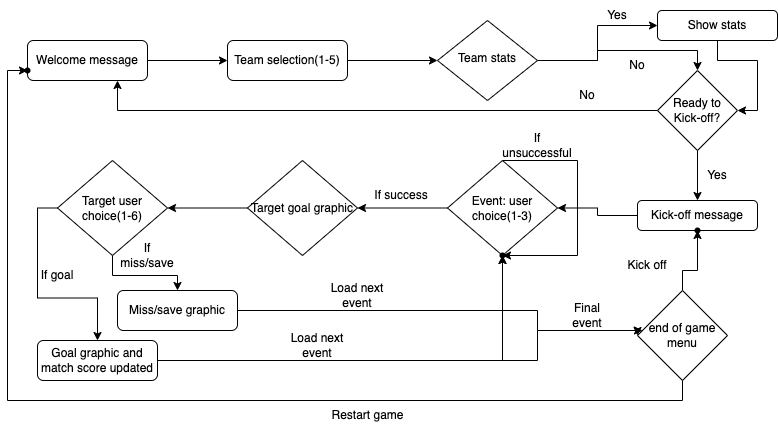

The diagram above was exported from draw.io. Its source (the exported page's mxGraphModel, read from the mxfile embedded in the PNG):
<mxGraphModel dx="940" dy="501" grid="1" gridSize="10" guides="1" tooltips="1" connect="1" arrows="1" fold="1" page="1" pageScale="1" pageWidth="827" pageHeight="1169" math="0" shadow="0">
  <root>
    <mxCell id="WIyWlLk6GJQsqaUBKTNV-0" />
    <mxCell id="WIyWlLk6GJQsqaUBKTNV-1" parent="WIyWlLk6GJQsqaUBKTNV-0" />
    <mxCell id="FIzmc0CsuToJtDghG1i--0" value="" style="edgeStyle=orthogonalEdgeStyle;rounded=0;orthogonalLoop=1;jettySize=auto;html=1;" edge="1" parent="WIyWlLk6GJQsqaUBKTNV-1" source="WIyWlLk6GJQsqaUBKTNV-3" target="WIyWlLk6GJQsqaUBKTNV-7">
      <mxGeometry relative="1" as="geometry" />
    </mxCell>
    <mxCell id="WIyWlLk6GJQsqaUBKTNV-3" value="Welcome message" style="rounded=1;whiteSpace=wrap;html=1;fontSize=12;glass=0;strokeWidth=1;shadow=0;" parent="WIyWlLk6GJQsqaUBKTNV-1" vertex="1">
      <mxGeometry x="40" y="70" width="120" height="40" as="geometry" />
    </mxCell>
    <mxCell id="FIzmc0CsuToJtDghG1i--3" value="" style="edgeStyle=orthogonalEdgeStyle;rounded=0;orthogonalLoop=1;jettySize=auto;html=1;entryX=0.5;entryY=0;entryDx=0;entryDy=0;" edge="1" parent="WIyWlLk6GJQsqaUBKTNV-1" target="FIzmc0CsuToJtDghG1i--16">
      <mxGeometry relative="1" as="geometry">
        <mxPoint x="550" y="90" as="sourcePoint" />
        <mxPoint x="670" y="170" as="targetPoint" />
      </mxGeometry>
    </mxCell>
    <mxCell id="FIzmc0CsuToJtDghG1i--6" style="edgeStyle=orthogonalEdgeStyle;rounded=0;orthogonalLoop=1;jettySize=auto;html=1;entryX=0;entryY=0.5;entryDx=0;entryDy=0;" edge="1" parent="WIyWlLk6GJQsqaUBKTNV-1" target="FIzmc0CsuToJtDghG1i--2">
      <mxGeometry relative="1" as="geometry">
        <mxPoint x="550" y="90" as="sourcePoint" />
        <mxPoint x="640" y="65" as="targetPoint" />
      </mxGeometry>
    </mxCell>
    <mxCell id="WIyWlLk6GJQsqaUBKTNV-6" value="Team stats" style="rhombus;whiteSpace=wrap;html=1;shadow=0;fontFamily=Helvetica;fontSize=12;align=center;strokeWidth=1;spacing=6;spacingTop=-4;" parent="WIyWlLk6GJQsqaUBKTNV-1" vertex="1">
      <mxGeometry x="450" y="50" width="100" height="80" as="geometry" />
    </mxCell>
    <mxCell id="FIzmc0CsuToJtDghG1i--1" value="" style="edgeStyle=orthogonalEdgeStyle;rounded=0;orthogonalLoop=1;jettySize=auto;html=1;" edge="1" parent="WIyWlLk6GJQsqaUBKTNV-1" source="WIyWlLk6GJQsqaUBKTNV-7">
      <mxGeometry relative="1" as="geometry">
        <mxPoint x="450" y="90" as="targetPoint" />
      </mxGeometry>
    </mxCell>
    <mxCell id="WIyWlLk6GJQsqaUBKTNV-7" value="Team selection(1-5)" style="rounded=1;whiteSpace=wrap;html=1;fontSize=12;glass=0;strokeWidth=1;shadow=0;" parent="WIyWlLk6GJQsqaUBKTNV-1" vertex="1">
      <mxGeometry x="240" y="70" width="120" height="40" as="geometry" />
    </mxCell>
    <mxCell id="FIzmc0CsuToJtDghG1i--32" value="" style="edgeStyle=orthogonalEdgeStyle;rounded=0;orthogonalLoop=1;jettySize=auto;html=1;entryX=1;entryY=0.5;entryDx=0;entryDy=0;" edge="1" parent="WIyWlLk6GJQsqaUBKTNV-1" source="FIzmc0CsuToJtDghG1i--2" target="FIzmc0CsuToJtDghG1i--16">
      <mxGeometry relative="1" as="geometry" />
    </mxCell>
    <mxCell id="FIzmc0CsuToJtDghG1i--2" value="Show stats" style="rounded=1;whiteSpace=wrap;html=1;" vertex="1" parent="WIyWlLk6GJQsqaUBKTNV-1">
      <mxGeometry x="670" y="40" width="120" height="30" as="geometry" />
    </mxCell>
    <mxCell id="FIzmc0CsuToJtDghG1i--7" value="No" style="text;html=1;strokeColor=none;fillColor=none;align=center;verticalAlign=middle;whiteSpace=wrap;rounded=0;" vertex="1" parent="WIyWlLk6GJQsqaUBKTNV-1">
      <mxGeometry x="620" y="80" width="60" height="30" as="geometry" />
    </mxCell>
    <mxCell id="FIzmc0CsuToJtDghG1i--23" style="edgeStyle=orthogonalEdgeStyle;rounded=0;orthogonalLoop=1;jettySize=auto;html=1;entryX=0.75;entryY=1;entryDx=0;entryDy=0;" edge="1" parent="WIyWlLk6GJQsqaUBKTNV-1" source="FIzmc0CsuToJtDghG1i--16" target="WIyWlLk6GJQsqaUBKTNV-3">
      <mxGeometry relative="1" as="geometry">
        <mxPoint x="810" y="50" as="targetPoint" />
      </mxGeometry>
    </mxCell>
    <mxCell id="FIzmc0CsuToJtDghG1i--27" value="" style="edgeStyle=orthogonalEdgeStyle;rounded=0;orthogonalLoop=1;jettySize=auto;html=1;" edge="1" parent="WIyWlLk6GJQsqaUBKTNV-1" source="FIzmc0CsuToJtDghG1i--16" target="FIzmc0CsuToJtDghG1i--26">
      <mxGeometry relative="1" as="geometry" />
    </mxCell>
    <mxCell id="FIzmc0CsuToJtDghG1i--16" value="Ready to Kick-off?" style="rhombus;whiteSpace=wrap;html=1;" vertex="1" parent="WIyWlLk6GJQsqaUBKTNV-1">
      <mxGeometry x="670" y="100" width="80" height="80" as="geometry" />
    </mxCell>
    <mxCell id="FIzmc0CsuToJtDghG1i--17" value="Yes" style="text;html=1;strokeColor=none;fillColor=none;align=center;verticalAlign=middle;whiteSpace=wrap;rounded=0;" vertex="1" parent="WIyWlLk6GJQsqaUBKTNV-1">
      <mxGeometry x="600" y="30" width="60" height="30" as="geometry" />
    </mxCell>
    <mxCell id="FIzmc0CsuToJtDghG1i--24" value="No" style="text;html=1;strokeColor=none;fillColor=none;align=center;verticalAlign=middle;whiteSpace=wrap;rounded=0;" vertex="1" parent="WIyWlLk6GJQsqaUBKTNV-1">
      <mxGeometry x="570" y="110" width="60" height="30" as="geometry" />
    </mxCell>
    <mxCell id="FIzmc0CsuToJtDghG1i--36" value="" style="edgeStyle=orthogonalEdgeStyle;rounded=0;orthogonalLoop=1;jettySize=auto;html=1;" edge="1" parent="WIyWlLk6GJQsqaUBKTNV-1" source="FIzmc0CsuToJtDghG1i--26" target="FIzmc0CsuToJtDghG1i--35">
      <mxGeometry relative="1" as="geometry" />
    </mxCell>
    <mxCell id="FIzmc0CsuToJtDghG1i--26" value="Kick-off message" style="whiteSpace=wrap;html=1;rounded=1;" vertex="1" parent="WIyWlLk6GJQsqaUBKTNV-1">
      <mxGeometry x="650" y="230" width="120" height="30" as="geometry" />
    </mxCell>
    <mxCell id="FIzmc0CsuToJtDghG1i--30" value="Yes" style="text;html=1;strokeColor=none;fillColor=none;align=center;verticalAlign=middle;whiteSpace=wrap;rounded=0;" vertex="1" parent="WIyWlLk6GJQsqaUBKTNV-1">
      <mxGeometry x="700" y="190" width="60" height="30" as="geometry" />
    </mxCell>
    <mxCell id="FIzmc0CsuToJtDghG1i--40" value="" style="edgeStyle=orthogonalEdgeStyle;rounded=0;orthogonalLoop=1;jettySize=auto;html=1;" edge="1" parent="WIyWlLk6GJQsqaUBKTNV-1" source="FIzmc0CsuToJtDghG1i--35" target="FIzmc0CsuToJtDghG1i--39">
      <mxGeometry relative="1" as="geometry" />
    </mxCell>
    <mxCell id="FIzmc0CsuToJtDghG1i--54" value="" style="edgeStyle=orthogonalEdgeStyle;rounded=0;orthogonalLoop=1;jettySize=auto;html=1;" edge="1" parent="WIyWlLk6GJQsqaUBKTNV-1" source="FIzmc0CsuToJtDghG1i--35" target="FIzmc0CsuToJtDghG1i--35">
      <mxGeometry relative="1" as="geometry">
        <mxPoint x="480" y="290" as="targetPoint" />
        <Array as="points">
          <mxPoint x="590" y="190" />
        </Array>
      </mxGeometry>
    </mxCell>
    <mxCell id="FIzmc0CsuToJtDghG1i--35" value="Event: user choice(1-3)" style="rhombus;whiteSpace=wrap;html=1;rounded=0;" vertex="1" parent="WIyWlLk6GJQsqaUBKTNV-1">
      <mxGeometry x="460" y="190" width="110" height="95" as="geometry" />
    </mxCell>
    <mxCell id="FIzmc0CsuToJtDghG1i--43" value="" style="edgeStyle=orthogonalEdgeStyle;rounded=0;orthogonalLoop=1;jettySize=auto;html=1;" edge="1" parent="WIyWlLk6GJQsqaUBKTNV-1" source="FIzmc0CsuToJtDghG1i--39" target="FIzmc0CsuToJtDghG1i--42">
      <mxGeometry relative="1" as="geometry" />
    </mxCell>
    <mxCell id="FIzmc0CsuToJtDghG1i--39" value="Target goal graphic" style="rhombus;whiteSpace=wrap;html=1;rounded=0;" vertex="1" parent="WIyWlLk6GJQsqaUBKTNV-1">
      <mxGeometry x="260" y="190" width="110" height="95" as="geometry" />
    </mxCell>
    <mxCell id="FIzmc0CsuToJtDghG1i--41" value="If success" style="text;html=1;strokeColor=none;fillColor=none;align=center;verticalAlign=middle;whiteSpace=wrap;rounded=0;" vertex="1" parent="WIyWlLk6GJQsqaUBKTNV-1">
      <mxGeometry x="384" y="210" width="60" height="30" as="geometry" />
    </mxCell>
    <mxCell id="FIzmc0CsuToJtDghG1i--45" value="" style="edgeStyle=orthogonalEdgeStyle;rounded=0;orthogonalLoop=1;jettySize=auto;html=1;exitX=0;exitY=0.5;exitDx=0;exitDy=0;" edge="1" parent="WIyWlLk6GJQsqaUBKTNV-1" source="FIzmc0CsuToJtDghG1i--42" target="FIzmc0CsuToJtDghG1i--44">
      <mxGeometry relative="1" as="geometry" />
    </mxCell>
    <mxCell id="FIzmc0CsuToJtDghG1i--50" value="" style="edgeStyle=orthogonalEdgeStyle;rounded=0;orthogonalLoop=1;jettySize=auto;html=1;" edge="1" parent="WIyWlLk6GJQsqaUBKTNV-1" source="FIzmc0CsuToJtDghG1i--42" target="FIzmc0CsuToJtDghG1i--49">
      <mxGeometry relative="1" as="geometry" />
    </mxCell>
    <mxCell id="FIzmc0CsuToJtDghG1i--42" value="Target user choice(1-6)" style="rhombus;whiteSpace=wrap;html=1;rounded=0;" vertex="1" parent="WIyWlLk6GJQsqaUBKTNV-1">
      <mxGeometry x="70" y="190" width="110" height="95" as="geometry" />
    </mxCell>
    <mxCell id="FIzmc0CsuToJtDghG1i--44" value="Goal graphic and match score updated" style="whiteSpace=wrap;html=1;rounded=1;" vertex="1" parent="WIyWlLk6GJQsqaUBKTNV-1">
      <mxGeometry x="50" y="370" width="120" height="40" as="geometry" />
    </mxCell>
    <mxCell id="FIzmc0CsuToJtDghG1i--46" value="If goal" style="text;html=1;strokeColor=none;fillColor=none;align=center;verticalAlign=middle;whiteSpace=wrap;rounded=0;" vertex="1" parent="WIyWlLk6GJQsqaUBKTNV-1">
      <mxGeometry x="40" y="290" width="60" height="30" as="geometry" />
    </mxCell>
    <mxCell id="FIzmc0CsuToJtDghG1i--57" value="" style="edgeStyle=orthogonalEdgeStyle;rounded=0;orthogonalLoop=1;jettySize=auto;html=1;" edge="1" parent="WIyWlLk6GJQsqaUBKTNV-1" source="FIzmc0CsuToJtDghG1i--49" target="FIzmc0CsuToJtDghG1i--56">
      <mxGeometry relative="1" as="geometry" />
    </mxCell>
    <mxCell id="FIzmc0CsuToJtDghG1i--49" value="Miss/save graphic" style="rounded=1;whiteSpace=wrap;html=1;" vertex="1" parent="WIyWlLk6GJQsqaUBKTNV-1">
      <mxGeometry x="130" y="320" width="120" height="40" as="geometry" />
    </mxCell>
    <mxCell id="FIzmc0CsuToJtDghG1i--51" value="If miss/save" style="text;html=1;strokeColor=none;fillColor=none;align=center;verticalAlign=middle;whiteSpace=wrap;rounded=0;" vertex="1" parent="WIyWlLk6GJQsqaUBKTNV-1">
      <mxGeometry x="130" y="270" width="60" height="30" as="geometry" />
    </mxCell>
    <mxCell id="FIzmc0CsuToJtDghG1i--55" value="If unsuccessful" style="text;html=1;strokeColor=none;fillColor=none;align=center;verticalAlign=middle;whiteSpace=wrap;rounded=0;" vertex="1" parent="WIyWlLk6GJQsqaUBKTNV-1">
      <mxGeometry x="520" y="160" width="60" height="30" as="geometry" />
    </mxCell>
    <mxCell id="FIzmc0CsuToJtDghG1i--56" value="" style="shape=waypoint;sketch=0;size=6;pointerEvents=1;points=[];fillColor=default;resizable=0;rotatable=0;perimeter=centerPerimeter;snapToPoint=1;rounded=1;" vertex="1" parent="WIyWlLk6GJQsqaUBKTNV-1">
      <mxGeometry x="495" y="265" width="40" height="40" as="geometry" />
    </mxCell>
    <mxCell id="FIzmc0CsuToJtDghG1i--58" value="" style="edgeStyle=orthogonalEdgeStyle;rounded=0;orthogonalLoop=1;jettySize=auto;html=1;exitX=1;exitY=0.5;exitDx=0;exitDy=0;" edge="1" parent="WIyWlLk6GJQsqaUBKTNV-1" source="FIzmc0CsuToJtDghG1i--44" target="FIzmc0CsuToJtDghG1i--56">
      <mxGeometry relative="1" as="geometry">
        <mxPoint x="130" y="385" as="sourcePoint" />
        <mxPoint x="450" y="360" as="targetPoint" />
      </mxGeometry>
    </mxCell>
    <mxCell id="FIzmc0CsuToJtDghG1i--59" value="Load next event" style="text;html=1;strokeColor=none;fillColor=none;align=center;verticalAlign=middle;whiteSpace=wrap;rounded=0;" vertex="1" parent="WIyWlLk6GJQsqaUBKTNV-1">
      <mxGeometry x="340" y="310" width="60" height="30" as="geometry" />
    </mxCell>
    <mxCell id="FIzmc0CsuToJtDghG1i--60" value="Load next event" style="text;html=1;strokeColor=none;fillColor=none;align=center;verticalAlign=middle;whiteSpace=wrap;rounded=0;" vertex="1" parent="WIyWlLk6GJQsqaUBKTNV-1">
      <mxGeometry x="300" y="360" width="60" height="30" as="geometry" />
    </mxCell>
    <mxCell id="FIzmc0CsuToJtDghG1i--65" value="" style="edgeStyle=orthogonalEdgeStyle;rounded=0;orthogonalLoop=1;jettySize=auto;html=1;" edge="1" parent="WIyWlLk6GJQsqaUBKTNV-1" source="FIzmc0CsuToJtDghG1i--61" target="FIzmc0CsuToJtDghG1i--64">
      <mxGeometry relative="1" as="geometry" />
    </mxCell>
    <mxCell id="FIzmc0CsuToJtDghG1i--69" value="" style="edgeStyle=orthogonalEdgeStyle;rounded=0;orthogonalLoop=1;jettySize=auto;html=1;" edge="1" parent="WIyWlLk6GJQsqaUBKTNV-1" source="FIzmc0CsuToJtDghG1i--61" target="FIzmc0CsuToJtDghG1i--68">
      <mxGeometry relative="1" as="geometry">
        <Array as="points">
          <mxPoint x="695" y="430" />
          <mxPoint x="20" y="430" />
          <mxPoint x="20" y="100" />
        </Array>
      </mxGeometry>
    </mxCell>
    <mxCell id="FIzmc0CsuToJtDghG1i--61" value="end of game menu&lt;br&gt;" style="rhombus;whiteSpace=wrap;html=1;rounded=0;" vertex="1" parent="WIyWlLk6GJQsqaUBKTNV-1">
      <mxGeometry x="650" y="320" width="90" height="90" as="geometry" />
    </mxCell>
    <mxCell id="FIzmc0CsuToJtDghG1i--62" value="" style="edgeStyle=orthogonalEdgeStyle;rounded=0;orthogonalLoop=1;jettySize=auto;html=1;" edge="1" parent="WIyWlLk6GJQsqaUBKTNV-1" target="FIzmc0CsuToJtDghG1i--61">
      <mxGeometry relative="1" as="geometry">
        <mxPoint x="250" y="340" as="sourcePoint" />
        <mxPoint x="515" y="285" as="targetPoint" />
        <Array as="points">
          <mxPoint x="550" y="340" />
          <mxPoint x="550" y="360" />
        </Array>
      </mxGeometry>
    </mxCell>
    <mxCell id="FIzmc0CsuToJtDghG1i--63" value="" style="edgeStyle=orthogonalEdgeStyle;rounded=0;orthogonalLoop=1;jettySize=auto;html=1;exitX=1;exitY=0.5;exitDx=0;exitDy=0;entryX=0;entryY=0.5;entryDx=0;entryDy=0;" edge="1" parent="WIyWlLk6GJQsqaUBKTNV-1" target="FIzmc0CsuToJtDghG1i--61">
      <mxGeometry relative="1" as="geometry">
        <mxPoint x="170" y="390" as="sourcePoint" />
        <mxPoint x="515" y="285" as="targetPoint" />
        <Array as="points">
          <mxPoint x="550" y="390" />
          <mxPoint x="550" y="360" />
        </Array>
      </mxGeometry>
    </mxCell>
    <mxCell id="FIzmc0CsuToJtDghG1i--64" value="" style="shape=waypoint;sketch=0;size=6;pointerEvents=1;points=[];fillColor=default;resizable=0;rotatable=0;perimeter=centerPerimeter;snapToPoint=1;rounded=0;" vertex="1" parent="WIyWlLk6GJQsqaUBKTNV-1">
      <mxGeometry x="690" y="240" width="40" height="40" as="geometry" />
    </mxCell>
    <mxCell id="FIzmc0CsuToJtDghG1i--66" value="Kick off" style="text;html=1;strokeColor=none;fillColor=none;align=center;verticalAlign=middle;whiteSpace=wrap;rounded=0;" vertex="1" parent="WIyWlLk6GJQsqaUBKTNV-1">
      <mxGeometry x="630" y="280" width="60" height="30" as="geometry" />
    </mxCell>
    <mxCell id="FIzmc0CsuToJtDghG1i--67" value="Final event" style="text;html=1;strokeColor=none;fillColor=none;align=center;verticalAlign=middle;whiteSpace=wrap;rounded=0;" vertex="1" parent="WIyWlLk6GJQsqaUBKTNV-1">
      <mxGeometry x="570" y="330" width="60" height="30" as="geometry" />
    </mxCell>
    <mxCell id="FIzmc0CsuToJtDghG1i--68" value="" style="shape=waypoint;sketch=0;size=6;pointerEvents=1;points=[];fillColor=default;resizable=0;rotatable=0;perimeter=centerPerimeter;snapToPoint=1;rounded=0;" vertex="1" parent="WIyWlLk6GJQsqaUBKTNV-1">
      <mxGeometry x="20" y="80" width="40" height="40" as="geometry" />
    </mxCell>
    <mxCell id="FIzmc0CsuToJtDghG1i--70" value="Restart game" style="text;html=1;align=center;verticalAlign=middle;resizable=0;points=[];autosize=1;strokeColor=none;fillColor=none;rounded=0;" vertex="1" parent="WIyWlLk6GJQsqaUBKTNV-1">
      <mxGeometry x="330" y="430" width="100" height="30" as="geometry" />
    </mxCell>
  </root>
</mxGraphModel>